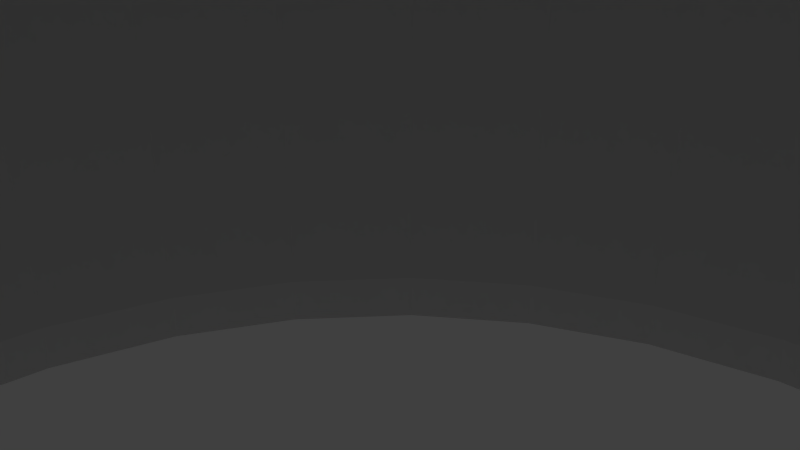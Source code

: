 # Source: blend.blend  (saved by Blender 2.79.0; exported with 4.5.12 LTS)
import bpy
from mathutils import Matrix  # noqa: F401  (used for matrix-valued properties, if any)

bpy.ops.wm.read_factory_settings(use_empty=True)
scene = bpy.context.scene
scene.name = 'Scene'

# ---- collections
col_collection_1 = bpy.data.collections.new('Collection 1'); scene.collection.children.link(col_collection_1)

# ---- world
world_world = bpy.data.worlds.new('World'); scene.world = world_world
world_world.color = (0.05088, 0.05088, 0.05088)
world_world.use_sun_shadow = False
world_world.sun_shadow_jitter_overblur = 0.0
world_world.cycles.sampling_method = 'MANUAL'

# ---- cameras
cam_camera = bpy.data.cameras.new('Camera')
cam_camera.clip_end = 100.0
cam_camera.lens = 35.0
cam_camera.sensor_width = 32.0
cam_camera.sensor_height = 18.0
cam_camera.ortho_scale = 7.314
cam_camera.dof.focus_distance = 0.0
cam_camera.dof.aperture_fstop = 128.0

# ---- lights
light_lamp = bpy.data.lights.new('Lamp', 'POINT')
light_lamp.transmission_factor = 0.0
light_lamp.cutoff_distance = 30.0
light_lamp.energy = 100.0
light_lamp.shadow_buffer_clip_start = 1.001
light_lamp.shadow_soft_size = 0.1
light_lamp.shadow_maximum_resolution = 0.006
light_lamp.use_absolute_resolution = True

# ---- meshes
me_cylinder = bpy.data.meshes.new('Cylinder')
me_cylinder.from_pydata([(0.0, 39.66, -25.0), (0.0, 39.66, 25.0), (7.738, 38.9, -25.0), (7.738, 38.9, 25.0), (15.18, 36.64, -25.0), (15.18, 36.64, 25.0), (22.03, 32.98, -25.0), (22.03, 32.98, 25.0), (28.04, 28.04, -25.0), (28.04, 28.04, 25.0), (32.98, 22.03, -25.0), (32.98, 22.03, 25.0), (36.64, 15.18, -25.0), (36.64, 15.18, 25.0), (38.9, 7.738, -25.0), (38.9, 7.738, 25.0), (39.66, 2.775e-06, -25.0), (39.66, 2.775e-06, 25.0), (38.9, -7.738, -25.0), (38.9, -7.738, 25.0), (36.64, -15.18, -25.0), (36.64, -15.18, 25.0), (32.98, -22.03, -25.0), (32.98, -22.03, 25.0), (28.04, -28.04, -25.0), (28.04, -28.04, 25.0), (22.03, -32.98, -25.0), (22.03, -32.98, 25.0), (15.18, -36.64, -25.0), (15.18, -36.64, 25.0), (7.738, -38.9, -25.0), (7.738, -38.9, 25.0), (-1.197e-05, -39.66, -25.0), (-1.197e-05, -39.66, 25.0), (-7.738, -38.9, -25.0), (-7.738, -38.9, 25.0), (-15.18, -36.64, -25.0), (-15.18, -36.64, 25.0), (-22.03, -32.98, -25.0), (-22.03, -32.98, 25.0), (-28.04, -28.04, -25.0), (-28.04, -28.04, 25.0), (-32.98, -22.03, -25.0), (-32.98, -22.03, 25.0), (-36.64, -15.18, -25.0), (-36.64, -15.18, 25.0), (-38.9, -7.738, -25.0), (-38.9, -7.738, 25.0), (-39.66, 3.549e-05, -25.0), (-39.66, 3.549e-05, 25.0), (-38.9, 7.738, -25.0), (-38.9, 7.738, 25.0), (-36.64, 15.18, -25.0), (-36.64, 15.18, 25.0), (-32.98, 22.03, -25.0), (-32.98, 22.03, 25.0), (-28.04, 28.04, -25.0), (-28.04, 28.04, 25.0), (-22.03, 32.98, -25.0), (-22.03, 32.98, 25.0), (-15.18, 36.64, -25.0), (-15.18, 36.64, 25.0), (-7.738, 38.9, -25.0), (-7.738, 38.9, 25.0), (0.0, 36.75, 25.0), (7.17, 36.04, 25.0), (14.06, 33.95, 25.0), (20.42, 30.56, 25.0), (25.99, 25.99, 25.0), (30.56, 20.42, 25.0), (33.95, 14.06, 25.0), (36.04, 7.17, 25.0), (36.75, 2.775e-06, 25.0), (36.04, -7.17, 25.0), (33.95, -14.06, 25.0), (30.56, -20.42, 25.0), (25.99, -25.99, 25.0), (20.42, -30.56, 25.0), (14.06, -33.95, 25.0), (7.17, -36.04, 25.0), (-1.197e-05, -36.75, 25.0), (-7.17, -36.04, 25.0), (-14.06, -33.95, 25.0), (-20.42, -30.56, 25.0), (-25.99, -25.99, 25.0), (-30.56, -20.42, 25.0), (-33.95, -14.06, 25.0), (-36.04, -7.17, 25.0), (-36.75, 3.549e-05, 25.0), (-36.04, 7.17, 25.0), (-33.95, 14.06, 25.0), (-30.56, 20.42, 25.0), (-25.99, 25.99, 25.0), (-20.42, 30.56, 25.0), (-14.06, 33.95, 25.0), (-7.17, 36.04, 25.0), (7.738, 38.9, 28.0), (-2.2e-12, 39.66, 28.0), (15.18, 36.64, 28.0), (22.03, 32.98, 28.0), (28.04, 28.04, 28.0), (32.98, 22.03, 28.0), (36.64, 15.18, 28.0), (38.9, 7.738, 28.0), (39.66, 2.775e-06, 28.0), (38.9, -7.738, 28.0), (36.64, -15.18, 28.0), (32.98, -22.03, 28.0), (28.04, -28.04, 28.0), (22.03, -32.98, 28.0), (15.18, -36.64, 28.0), (7.738, -38.9, 28.0), (-1.197e-05, -39.66, 28.0), (-7.738, -38.9, 28.0), (-15.18, -36.64, 28.0), (-22.03, -32.98, 28.0), (-28.04, -28.04, 28.0), (-32.98, -22.03, 28.0), (-36.64, -15.18, 28.0), (-38.9, -7.738, 28.0), (-39.66, 3.549e-05, 28.0), (-38.9, 7.738, 28.0), (-36.64, 15.18, 28.0), (-32.98, 22.03, 28.0), (-28.04, 28.04, 28.0), (-22.03, 32.98, 28.0), (-15.18, 36.64, 28.0), (-7.738, 38.9, 28.0), (7.17, 36.04, 28.0), (-2.529e-12, 36.75, 28.0), (14.06, 33.95, 28.0), (20.42, 30.56, 28.0), (25.99, 25.99, 28.0), (30.56, 20.42, 28.0), (33.95, 14.06, 28.0), (36.04, 7.17, 28.0), (36.75, 2.775e-06, 28.0), (36.04, -7.17, 28.0), (33.95, -14.06, 28.0), (30.56, -20.42, 28.0), (25.99, -25.99, 28.0), (20.42, -30.56, 28.0), (14.06, -33.95, 28.0), (7.17, -36.04, 28.0), (-1.197e-05, -36.75, 28.0), (-7.17, -36.04, 28.0), (-14.06, -33.95, 28.0), (-20.42, -30.56, 28.0), (-25.99, -25.99, 28.0), (-30.56, -20.42, 28.0), (-33.95, -14.06, 28.0), (-36.04, -7.17, 28.0), (-36.75, 3.549e-05, 28.0), (-36.04, 7.17, 28.0), (-33.95, 14.06, 28.0), (-30.56, 20.42, 28.0), (-25.99, 25.99, 28.0), (-20.42, 30.56, 28.0), (-14.06, 33.95, 28.0), (-7.17, 36.04, 28.0), (7.738, 38.9, 48.0), (-1.687e-11, 39.66, 48.0), (15.18, 36.64, 48.0), (22.03, 32.98, 48.0), (28.04, 28.04, 48.0), (32.98, 22.03, 48.0), (36.64, 15.18, 48.0), (38.9, 7.738, 48.0), (39.66, 2.775e-06, 48.0), (38.9, -7.738, 48.0), (36.64, -15.18, 48.0), (32.98, -22.03, 48.0), (28.04, -28.04, 48.0), (22.03, -32.98, 48.0), (15.18, -36.64, 48.0), (7.738, -38.9, 48.0), (-1.197e-05, -39.66, 48.0), (-7.738, -38.9, 48.0), (-15.18, -36.64, 48.0), (-22.03, -32.98, 48.0), (-28.04, -28.04, 48.0), (-32.98, -22.03, 48.0), (-36.64, -15.18, 48.0), (-38.9, -7.738, 48.0), (-39.66, 3.549e-05, 48.0), (-38.9, 7.738, 48.0), (-36.64, 15.18, 48.0), (-32.98, 22.03, 48.0), (-28.04, 28.04, 48.0), (-22.03, 32.98, 48.0), (-15.18, 36.64, 48.0), (-7.738, 38.9, 48.0), (7.17, 36.04, 48.0), (-1.905e-11, 36.75, 48.0), (14.06, 33.95, 48.0), (20.42, 30.56, 48.0), (25.99, 25.99, 48.0), (30.56, 20.42, 48.0), (33.95, 14.06, 48.0), (36.04, 7.17, 48.0), (36.75, 2.775e-06, 48.0), (36.04, -7.17, 48.0), (33.95, -14.06, 48.0), (30.56, -20.42, 48.0), (25.99, -25.99, 48.0), (20.42, -30.56, 48.0), (14.06, -33.95, 48.0), (7.17, -36.04, 48.0), (-1.197e-05, -36.75, 48.0), (-7.17, -36.04, 48.0), (-14.06, -33.95, 48.0), (-20.42, -30.56, 48.0), (-25.99, -25.99, 48.0), (-30.56, -20.42, 48.0), (-33.95, -14.06, 48.0), (-36.04, -7.17, 48.0), (-36.75, 3.549e-05, 48.0), (-36.04, 7.17, 48.0), (-33.95, 14.06, 48.0), (-30.56, 20.42, 48.0), (-25.99, 25.99, 48.0), (-20.42, 30.56, 48.0), (-14.06, 33.95, 48.0), (-7.17, 36.04, 48.0), (7.738, 38.9, 50.0), (-1.979e-11, 39.66, 50.0), (15.18, 36.64, 50.0), (22.03, 32.98, 50.0), (28.04, 28.04, 50.0), (32.98, 22.03, 50.0), (36.64, 15.18, 50.0), (38.9, 7.738, 50.0), (39.66, 2.775e-06, 50.0), (38.9, -7.738, 50.0), (36.64, -15.18, 50.0), (32.98, -22.03, 50.0), (28.04, -28.04, 50.0), (22.03, -32.98, 50.0), (15.18, -36.64, 50.0), (7.738, -38.9, 50.0), (-1.197e-05, -39.66, 50.0), (-7.738, -38.9, 50.0), (-15.18, -36.64, 50.0), (-22.03, -32.98, 50.0), (-28.04, -28.04, 50.0), (-32.98, -22.03, 50.0), (-36.64, -15.18, 50.0), (-38.9, -7.738, 50.0), (-39.66, 3.549e-05, 50.0), (-38.9, 7.738, 50.0), (-36.64, 15.18, 50.0), (-32.98, 22.03, 50.0), (-28.04, 28.04, 50.0), (-22.03, 32.98, 50.0), (-15.18, 36.64, 50.0), (-7.738, 38.9, 50.0), (7.17, 36.04, 50.0), (-2.237e-11, 36.75, 50.0), (14.06, 33.95, 50.0), (20.42, 30.56, 50.0), (25.99, 25.99, 50.0), (30.56, 20.42, 50.0), (33.95, 14.06, 50.0), (36.04, 7.17, 50.0), (36.75, 2.775e-06, 50.0), (36.04, -7.17, 50.0), (33.95, -14.06, 50.0), (30.56, -20.42, 50.0), (25.99, -25.99, 50.0), (20.42, -30.56, 50.0), (14.06, -33.95, 50.0), (7.17, -36.04, 50.0), (-1.197e-05, -36.75, 50.0), (-7.17, -36.04, 50.0), (-14.06, -33.95, 50.0), (-20.42, -30.56, 50.0), (-25.99, -25.99, 50.0), (-30.56, -20.42, 50.0), (-33.95, -14.06, 50.0), (-36.04, -7.17, 50.0), (-36.75, 3.549e-05, 50.0), (-36.04, 7.17, 50.0), (-33.95, 14.06, 50.0), (-30.56, 20.42, 50.0), (-25.99, 25.99, 50.0), (-20.42, 30.56, 50.0), (-14.06, 33.95, 50.0), (-7.17, 36.04, 50.0), (5.414, 27.22, 48.0), (-3.646e-06, 27.75, 48.0), (10.62, 25.64, 48.0), (15.42, 23.07, 48.0), (19.62, 19.62, 48.0), (23.07, 15.42, 48.0), (25.64, 10.62, 48.0), (27.22, 5.414, 48.0), (27.75, 3.724e-07, 48.0), (27.22, -5.414, 48.0), (25.64, -10.62, 48.0), (23.07, -15.42, 48.0), (19.62, -19.62, 48.0), (15.42, -23.07, 48.0), (10.62, -25.64, 48.0), (5.414, -27.22, 48.0), (-9.658e-06, -27.75, 48.0), (-5.414, -27.22, 48.0), (-10.62, -25.64, 48.0), (-15.42, -23.07, 48.0), (-19.62, -19.62, 48.0), (-23.07, -15.42, 48.0), (-25.64, -10.62, 48.0), (-27.22, -5.414, 48.0), (-27.75, 2.592e-05, 48.0), (-27.22, 5.414, 48.0), (-25.64, 10.62, 48.0), (-23.07, 15.42, 48.0), (-19.62, 19.62, 48.0), (-15.42, 23.07, 48.0), (-10.62, 25.64, 48.0), (-5.414, 27.22, 48.0), (-25.64, -10.62, 50.0), (-23.07, -15.42, 50.0), (-19.62, -19.62, 50.0), (-15.42, -23.07, 50.0), (-10.62, -25.64, 50.0), (-5.414, -27.22, 50.0), (-9.615e-06, -27.75, 50.0), (5.414, -27.22, 50.0), (10.62, -25.64, 50.0), (15.42, -23.07, 50.0), (19.62, -19.62, 50.0), (23.07, -15.42, 50.0), (25.64, -10.62, 50.0), (27.75, 3.724e-07, 50.0), (27.22, -5.414, 50.0), (5.414, 27.22, 50.0), (-3.689e-06, 27.75, 50.0), (10.62, 25.64, 50.0), (15.42, 23.07, 50.0), (19.62, 19.62, 50.0), (23.07, 15.42, 50.0), (25.64, 10.62, 50.0), (27.22, 5.414, 50.0), (-27.22, -5.414, 50.0), (-27.75, 2.592e-05, 50.0), (-27.22, 5.414, 50.0), (-25.64, 10.62, 50.0), (-23.07, 15.42, 50.0), (-19.62, 19.62, 50.0), (-15.42, 23.07, 50.0), (-10.62, 25.64, 50.0), (-5.414, 27.22, 50.0), (5.414, 27.22, 25.0), (-3.689e-06, 27.75, 25.0), (10.62, 25.64, 25.0), (15.42, 23.07, 25.0), (19.62, 19.62, 25.0), (23.07, 15.42, 25.0), (25.64, 10.62, 25.0), (27.22, 5.414, 25.0), (27.75, 3.295e-07, 25.0), (27.22, -5.414, 25.0), (25.64, -10.62, 25.0), (23.07, -15.42, 25.0), (19.62, -19.62, 25.0), (15.42, -23.07, 25.0), (10.62, -25.64, 25.0), (5.414, -27.22, 25.0), (-9.573e-06, -27.75, 25.0), (-5.414, -27.22, 25.0), (-10.62, -25.64, 25.0), (-15.42, -23.07, 25.0), (-19.62, -19.62, 25.0), (-23.07, -15.42, 25.0), (-25.64, -10.62, 25.0), (-27.22, -5.414, 25.0), (-27.75, 2.601e-05, 25.0), (-27.22, 5.414, 25.0), (-25.64, 10.62, 25.0), (-23.07, 15.42, 25.0), (-19.62, 19.62, 25.0), (-15.42, 23.07, 25.0), (-10.62, 25.64, 25.0), (-5.414, 27.22, 25.0), (-27.22, 5.414, 28.0), (-9.573e-06, -27.75, 28.0), (27.22, 5.414, 28.0), (-27.75, 2.596e-05, 28.0), (5.414, -27.22, 28.0), (25.64, 10.62, 28.0), (-3.689e-06, 27.75, 28.0), (-25.64, -10.62, 28.0), (-27.22, -5.414, 28.0), (15.42, -23.07, 28.0), (10.62, -25.64, 28.0), (19.62, 19.62, 28.0), (23.07, 15.42, 28.0), (-10.62, 25.64, 28.0), (-5.414, 27.22, 28.0), (5.414, 27.22, 28.0), (10.62, 25.64, 28.0), (15.42, 23.07, 28.0), (27.75, 3.724e-07, 28.0), (27.22, -5.414, 28.0), (25.64, -10.62, 28.0), (23.07, -15.42, 28.0), (19.62, -19.62, 28.0), (-5.414, -27.22, 28.0), (-10.62, -25.64, 28.0), (-15.42, -23.07, 28.0), (-19.62, -19.62, 28.0), (-23.07, -15.42, 28.0), (-25.64, 10.62, 28.0), (-23.07, 15.42, 28.0), (-19.62, 19.62, 28.0), (-15.42, 23.07, 28.0), (59.86, 59.86, 48.0), (59.86, -59.86, 48.0), (-59.86, -59.86, 48.0), (-59.86, 59.86, 48.0), (-59.86, -59.86, 50.0), (59.86, 59.86, 50.0), (59.86, -59.86, 50.0), (-59.86, 59.86, 50.0), (16.64, 83.68, 48.0), (16.52, 83.03, 48.65), (1.711e-05, 84.66, 48.65), (1.74e-05, 85.32, 48.0), (32.65, 78.82, 48.0), (32.4, 78.22, 48.65), (47.04, 70.39, 48.65), (47.4, 70.94, 48.0), (47.54, 69.98, 48.0), (46.67, 69.85, 48.0), (70.94, 47.4, 48.0), (70.39, 47.04, 48.65), (69.85, 46.67, 48.0), (69.98, 47.54, 48.0), (78.82, 32.65, 48.0), (78.22, 32.4, 48.65), (83.68, 16.64, 48.0), (83.03, 16.52, 48.65), (85.32, 1.412e-05, 48.0), (84.66, 1.393e-05, 48.65), (83.68, -16.64, 48.0), (83.03, -16.52, 48.65), (78.82, -32.65, 48.0), (78.22, -32.4, 48.65), (70.39, -47.04, 48.65), (70.94, -47.4, 48.0), (69.98, -47.54, 48.0), (69.85, -46.67, 48.0), (47.4, -70.94, 48.0), (47.04, -70.39, 48.65), (46.67, -69.85, 48.0), (47.54, -69.98, 48.0), (32.65, -78.82, 48.0), (32.4, -78.22, 48.65), (16.64, -83.68, 48.0), (16.52, -83.03, 48.65), (-2.307e-05, -85.32, 48.0), (-2.291e-05, -84.66, 48.65), (-16.64, -83.68, 48.0), (-16.52, -83.03, 48.65), (-32.65, -78.82, 48.0), (-32.4, -78.22, 48.65), (-47.04, -70.39, 48.65), (-47.4, -70.94, 48.0), (-47.54, -69.98, 48.0), (-46.67, -69.85, 48.0), (-70.94, -47.4, 48.0), (-70.39, -47.04, 48.65), (-69.85, -46.67, 48.0), (-69.98, -47.54, 48.0), (-78.82, -32.65, 48.0), (-78.22, -32.4, 48.65), (-83.68, -16.64, 48.0), (-83.03, -16.52, 48.65), (-85.32, 8.06e-05, 48.0), (-84.66, 7.988e-05, 48.65), (-83.68, 16.64, 48.0), (-83.03, 16.52, 48.65), (-78.82, 32.65, 48.0), (-78.22, 32.4, 48.65), (-70.39, 47.04, 48.65), (-70.94, 47.4, 48.0), (-69.98, 47.54, 48.0), (-69.85, 46.67, 48.0), (-47.4, 70.94, 48.0), (-47.04, 70.39, 48.65), (-46.67, 69.85, 48.0), (-47.54, 69.98, 48.0), (-32.65, 78.82, 48.0), (-32.4, 78.22, 48.65), (-16.64, 83.68, 48.0), (-16.52, 83.03, 48.65), (16.52, 83.03, 49.35), (16.64, 83.68, 50.0), (1.716e-05, 85.32, 50.0), (1.699e-05, 84.66, 49.35), (-70.94, 47.4, 50.0), (-70.39, 47.04, 49.35), (-69.85, 46.67, 50.0), (-69.98, 47.54, 50.06), (-78.22, 32.4, 49.35), (-78.82, 32.65, 50.0), (-83.03, 16.52, 49.35), (-83.68, 16.64, 50.0), (-84.66, 7.988e-05, 49.35), (-85.32, 8.065e-05, 50.0), (-83.03, -16.52, 49.35), (-83.68, -16.64, 50.0), (-78.22, -32.4, 49.35), (-78.82, -32.65, 50.0), (-70.39, -47.04, 49.35), (-70.94, -47.4, 50.0), (-69.98, -47.54, 50.06), (-69.85, -46.67, 50.0), (-47.4, -70.94, 50.0), (-47.04, -70.39, 49.35), (-46.67, -69.85, 50.0), (-47.54, -69.98, 50.06), (-32.4, -78.22, 49.35), (-32.65, -78.82, 50.0), (-16.52, -83.03, 49.35), (-16.64, -83.68, 50.0), (-2.291e-05, -84.66, 49.35), (-2.311e-05, -85.32, 50.0), (16.52, -83.03, 49.35), (16.64, -83.68, 50.0), (32.4, -78.22, 49.35), (32.65, -78.82, 50.0), (47.04, -70.39, 49.35), (47.4, -70.94, 50.0), (47.54, -69.98, 50.06), (46.67, -69.85, 50.0), (32.4, 78.22, 49.35), (32.65, 78.82, 50.0), (47.4, 70.94, 50.0), (47.04, 70.39, 49.35), (46.67, 69.85, 50.0), (47.54, 69.98, 50.06), (70.39, 47.04, 49.35), (70.94, 47.4, 50.0), (69.98, 47.54, 50.06), (69.85, 46.67, 50.0), (78.22, 32.4, 49.35), (78.82, 32.65, 50.0), (83.03, 16.52, 49.35), (83.68, 16.64, 50.0), (84.66, 1.393e-05, 49.35), (85.32, 1.416e-05, 50.0), (83.03, -16.52, 49.35), (83.68, -16.64, 50.0), (78.22, -32.4, 49.35), (78.82, -32.65, 50.0), (70.94, -47.4, 50.0), (70.39, -47.04, 49.35), (69.85, -46.67, 50.0), (69.98, -47.54, 50.06), (-47.04, 70.39, 49.35), (-47.4, 70.94, 50.0), (-47.54, 69.98, 50.06), (-46.67, 69.85, 50.0), (-32.4, 78.22, 49.35), (-32.65, 78.82, 50.0), (-16.52, 83.03, 49.35), (-16.64, 83.68, 50.0), (18.47, 92.84, 48.65), (18.34, 92.2, 48.0), (2.054e-05, 94.01, 48.0), (2.067e-05, 94.66, 48.65), (36.23, 87.46, 48.65), (35.97, 86.85, 48.0), (52.59, 78.71, 48.65), (52.23, 78.16, 48.0), (66.94, 66.94, 48.65), (66.47, 66.47, 48.0), (78.71, 52.59, 48.65), (78.16, 52.23, 48.0), (87.46, 36.23, 48.65), (86.85, 35.97, 48.0), (92.84, 18.47, 48.65), (92.2, 18.34, 48.0), (94.66, 1.699e-05, 48.65), (94.01, 1.664e-05, 48.0), (92.84, -18.47, 48.65), (92.2, -18.34, 48.0), (87.46, -36.23, 48.65), (86.85, -35.97, 48.0), (78.71, -52.59, 48.65), (78.16, -52.23, 48.0), (66.94, -66.94, 48.65), (66.47, -66.47, 48.0), (52.59, -78.71, 48.65), (52.23, -78.16, 48.0), (36.23, -87.46, 48.65), (35.97, -86.85, 48.0), (18.47, -92.84, 48.65), (18.34, -92.2, 48.0), (-2.547e-05, -94.66, 48.65), (-2.518e-05, -94.01, 48.0), (-18.47, -92.84, 48.65), (-18.34, -92.2, 48.0), (-36.23, -87.46, 48.65), (-35.97, -86.85, 48.0), (-52.59, -78.71, 48.65), (-52.23, -78.16, 48.0), (-66.94, -66.94, 48.65), (-66.47, -66.47, 48.0), (-78.71, -52.59, 48.65), (-78.16, -52.23, 48.0), (-87.46, -36.23, 48.65), (-86.85, -35.97, 48.0), (-92.84, -18.47, 48.65), (-92.2, -18.34, 48.0), (-94.66, 9.105e-05, 48.65), (-94.01, 9.017e-05, 48.0), (-92.84, 18.47, 48.65), (-92.2, 18.34, 48.0), (-87.46, 36.23, 48.65), (-86.85, 35.97, 48.0), (-78.71, 52.59, 48.65), (-78.16, 52.23, 48.0), (-66.94, 66.94, 48.65), (-66.47, 66.47, 48.0), (-52.59, 78.71, 48.65), (-52.23, 78.16, 48.0), (-36.23, 87.46, 48.65), (-35.97, 86.85, 48.0), (-18.47, 92.84, 48.65), (-18.34, 92.2, 48.0), (18.34, 92.2, 50.0), (18.47, 92.84, 49.35), (2.039e-05, 94.66, 49.35), (2.006e-05, 94.01, 50.0), (-78.16, 52.23, 50.0), (-78.71, 52.59, 49.35), (-86.85, 35.97, 50.0), (-87.46, 36.23, 49.35), (-92.2, 18.34, 50.0), (-92.84, 18.47, 49.35), (-94.01, 9.084e-05, 50.0), (-94.66, 9.145e-05, 49.35), (-92.2, -18.34, 50.0), (-92.84, -18.47, 49.35), (-86.85, -35.97, 50.0), (-87.46, -36.23, 49.35), (-78.16, -52.23, 50.0), (-78.71, -52.59, 49.35), (-66.48, -66.48, 50.1), (-66.94, -66.94, 49.35), (-52.23, -78.16, 50.0), (-52.59, -78.71, 49.35), (-35.97, -86.85, 50.0), (-36.23, -87.46, 49.35), (-18.34, -92.2, 50.0), (-18.47, -92.84, 49.35), (-2.572e-05, -94.01, 50.0), (-2.579e-05, -94.66, 49.35), (18.34, -92.2, 50.0), (18.47, -92.84, 49.35), (35.97, -86.85, 50.0), (36.23, -87.46, 49.35), (52.23, -78.16, 50.0), (52.59, -78.71, 49.35), (35.97, 86.85, 50.0), (36.23, 87.46, 49.35), (52.23, 78.16, 50.0), (52.59, 78.71, 49.35), (66.48, 66.48, 50.1), (66.94, 66.94, 49.35), (78.16, 52.23, 50.0), (78.71, 52.59, 49.35), (86.85, 35.97, 50.0), (87.46, 36.23, 49.35), (92.2, 18.34, 50.0), (92.84, 18.47, 49.35), (94.01, 1.731e-05, 50.0), (94.66, 1.739e-05, 49.35), (92.2, -18.34, 50.0), (92.84, -18.47, 49.35), (86.85, -35.97, 50.0), (87.46, -36.23, 49.35), (78.16, -52.23, 50.0), (78.71, -52.59, 49.35), (66.48, -66.48, 50.1), (66.94, -66.94, 49.35), (-66.48, 66.48, 50.1), (-66.94, 66.94, 49.35), (-52.23, 78.16, 50.0), (-52.59, 78.71, 49.35), (-35.97, 86.85, 50.0), (-36.23, 87.46, 49.35), (-18.34, 92.2, 50.0), (-18.47, 92.84, 49.35), (0.0, 36.75, -21.5), (0.0, 38.04, -25.0), (7.422, 37.31, -25.0), (7.17, 36.04, -21.5), (14.56, 35.15, -25.0), (14.06, 33.95, -21.5), (21.14, 31.63, -25.0), (20.42, 30.56, -21.5), (26.9, 26.9, -25.0), (25.99, 25.99, -21.5), (31.63, 21.14, -25.0), (30.56, 20.42, -21.5), (35.15, 14.56, -25.0), (33.95, 14.06, -21.5), (37.31, 7.422, -25.0), (36.04, 7.17, -21.5), (38.04, 2.775e-06, -25.0), (36.75, 2.775e-06, -21.5), (37.31, -7.422, -25.0), (36.04, -7.17, -21.5), (35.15, -14.56, -25.0), (33.95, -14.06, -21.5), (31.63, -21.14, -25.0), (30.56, -20.42, -21.5), (26.9, -26.9, -25.0), (25.99, -25.99, -21.5), (21.14, -31.63, -25.0), (20.42, -30.56, -21.5), (14.56, -35.15, -25.0), (14.06, -33.95, -21.5), (7.422, -37.31, -25.0), (7.17, -36.04, -21.5), (-1.197e-05, -38.04, -25.0), (-1.197e-05, -36.75, -21.5), (-7.422, -37.31, -25.0), (-7.17, -36.04, -21.5), (-14.56, -35.15, -25.0), (-14.06, -33.95, -21.5), (-21.14, -31.63, -25.0), (-20.42, -30.56, -21.5), (-26.9, -26.9, -25.0), (-25.99, -25.99, -21.5), (-31.63, -21.13, -25.0), (-30.56, -20.42, -21.5), (-35.15, -14.56, -25.0), (-33.95, -14.06, -21.5), (-37.31, -7.422, -25.0), (-36.04, -7.17, -21.5), (-38.04, 3.549e-05, -25.0), (-36.75, 3.549e-05, -21.5), (-37.31, 7.422, -25.0), (-36.04, 7.17, -21.5), (-35.15, 14.56, -25.0), (-33.95, 14.06, -21.5), (-31.63, 21.14, -25.0), (-30.56, 20.42, -21.5), (-26.9, 26.9, -25.0), (-25.99, 25.99, -21.5), (-21.13, 31.63, -25.0), (-20.42, 30.56, -21.5), (-14.56, 35.15, -25.0), (-14.06, 33.95, -21.5), (-7.422, 37.31, -25.0), (-7.17, 36.04, -21.5)], [], [(0, 1, 3, 2), (2, 3, 5, 4), (4, 5, 7, 6), (6, 7, 9, 8), (8, 9, 11, 10), (10, 11, 13, 12), (12, 13, 15, 14), (14, 15, 17, 16), (16, 17, 19, 18), (18, 19, 21, 20), (20, 21, 23, 22), (22, 23, 25, 24), (24, 25, 27, 26), (26, 27, 29, 28), (28, 29, 31, 30), (30, 31, 33, 32), (32, 33, 35, 34), (34, 35, 37, 36), (36, 37, 39, 38), (38, 39, 41, 40), (40, 41, 43, 42), (42, 43, 45, 44), (44, 45, 47, 46), (46, 47, 49, 48), (48, 49, 51, 50), (50, 51, 53, 52), (52, 53, 55, 54), (54, 55, 57, 56), (56, 57, 59, 58), (58, 59, 61, 60), (13, 11, 101, 102), (60, 61, 63, 62), (62, 63, 1, 0), (1, 63, 127, 97), (759, 696, 64, 95), (4, 700, 698, 2), (6, 702, 700, 4), (8, 704, 702, 6), (10, 706, 704, 8), (12, 708, 706, 10), (14, 710, 708, 12), (16, 712, 710, 14), (18, 714, 712, 16), (20, 716, 714, 18), (22, 718, 716, 20), (24, 720, 718, 22), (26, 722, 720, 24), (28, 724, 722, 26), (30, 726, 724, 28), (32, 728, 726, 30), (34, 730, 728, 32), (36, 732, 730, 34), (38, 734, 732, 36), (40, 736, 734, 38), (42, 738, 736, 40), (44, 740, 738, 42), (46, 742, 740, 44), (48, 744, 742, 46), (50, 746, 744, 48), (52, 748, 746, 50), (54, 750, 748, 52), (56, 752, 750, 54), (58, 754, 752, 56), (60, 756, 754, 58), (64, 65, 352, 353), (62, 758, 756, 60), (0, 697, 758, 62), (47, 45, 118, 119), (81, 82, 370, 369), (29, 27, 109, 110), (147, 146, 408, 409), (11, 9, 100, 101), (63, 61, 126, 127), (72, 73, 361, 360), (45, 43, 117, 118), (146, 145, 407, 408), (27, 25, 108, 109), (89, 90, 378, 377), (9, 7, 99, 100), (61, 59, 125, 126), (145, 144, 385, 407), (43, 41, 116, 117), (80, 81, 369, 368), (25, 23, 107, 108), (144, 143, 388, 385), (7, 5, 98, 99), (71, 72, 360, 359), (59, 57, 124, 125), (143, 142, 394, 388), (41, 39, 115, 116), (142, 141, 393, 394), (23, 21, 106, 107), (88, 89, 377, 376), (5, 3, 96, 98), (79, 80, 368, 367), (57, 55, 123, 124), (757, 759, 95, 94), (755, 757, 94, 93), (753, 755, 93, 92), (751, 753, 92, 91), (749, 751, 91, 90), (747, 749, 90, 89), (745, 747, 89, 88), (743, 745, 88, 87), (741, 743, 87, 86), (739, 741, 86, 85), (737, 739, 85, 84), (735, 737, 84, 83), (733, 735, 83, 82), (731, 733, 82, 81), (729, 731, 81, 80), (727, 729, 80, 79), (725, 727, 79, 78), (723, 725, 78, 77), (721, 723, 77, 76), (719, 721, 76, 75), (717, 719, 75, 74), (715, 717, 74, 73), (713, 715, 73, 72), (711, 713, 72, 71), (709, 711, 71, 70), (707, 709, 70, 69), (705, 707, 69, 68), (703, 705, 68, 67), (701, 703, 67, 66), (696, 699, 65, 64), (699, 701, 66, 65), (122, 121, 185, 186), (147, 148, 212, 211), (121, 120, 184, 185), (146, 147, 211, 210), (120, 119, 183, 184), (145, 146, 210, 209), (119, 118, 182, 183), (144, 145, 209, 208), (118, 117, 181, 182), (143, 144, 208, 207), (117, 116, 180, 181), (142, 143, 207, 206), (116, 115, 179, 180), (141, 142, 206, 205), (115, 114, 178, 179), (140, 141, 205, 204), (114, 113, 177, 178), (139, 140, 204, 203), (113, 112, 176, 177), (138, 139, 203, 202), (112, 111, 175, 176), (137, 138, 202, 201), (111, 110, 174, 175), (136, 137, 201, 200), (110, 109, 173, 174), (135, 136, 200, 199), (109, 108, 172, 173), (134, 135, 199, 198), (108, 107, 171, 172), (133, 134, 198, 197), (159, 129, 193, 223), (107, 106, 170, 171), (141, 140, 406, 393), (31, 29, 110, 111), (70, 71, 359, 358), (140, 139, 405, 406), (49, 47, 119, 120), (139, 138, 404, 405), (15, 13, 102, 103), (87, 88, 376, 375), (33, 31, 111, 112), (78, 79, 367, 366), (51, 49, 120, 121), (138, 137, 403, 404), (69, 70, 358, 357), (17, 15, 103, 104), (137, 136, 402, 403), (35, 33, 112, 113), (95, 64, 353, 383), (53, 51, 121, 122), (136, 135, 386, 402), (86, 87, 375, 374), (19, 17, 104, 105), (77, 78, 366, 365), (37, 35, 113, 114), (135, 134, 389, 386), (3, 1, 97, 96), (55, 53, 122, 123), (68, 69, 357, 356), (134, 133, 396, 389), (21, 19, 105, 106), (94, 95, 383, 382), (39, 37, 114, 115), (129, 159, 398, 390), (215, 216, 312, 311), (233, 169, 168, 232), (234, 170, 169, 233), (283, 282, 346, 347), (485, 482, 621, 623), (188, 187, 487, 486, 419), (214, 215, 311, 310), (235, 171, 170, 234), (282, 281, 345, 346), (561, 565, 692, 690), (213, 214, 310, 309), (189, 188, 419, 491, 490), (281, 280, 344, 345), (173, 172, 417, 455, 454), (212, 213, 309, 308), (500, 503, 423, 688, 636), (280, 279, 343, 344), (186, 250, 251, 187), (211, 212, 308, 307), (449, 446, 589, 591), (279, 278, 320, 343), (185, 249, 250, 186), (210, 211, 307, 306), (446, 444, 587, 589), (278, 277, 321, 320), (184, 248, 249, 185), (209, 210, 306, 305), (444, 442, 585, 587), (277, 276, 322, 321), (456, 452, 595, 597), (208, 209, 305, 304), (470, 473, 418, 609, 611), (148, 149, 213, 212), (123, 122, 186, 187), (96, 97, 161, 160), (149, 150, 214, 213), (124, 123, 187, 188), (98, 96, 160, 162), (150, 151, 215, 214), (125, 124, 188, 189), (99, 98, 162, 163), (151, 152, 216, 215), (126, 125, 189, 190), (100, 99, 163, 164), (152, 153, 217, 216), (127, 126, 190, 191), (101, 100, 164, 165), (153, 154, 218, 217), (97, 127, 191, 161), (102, 101, 165, 166), (154, 155, 219, 218), (129, 128, 192, 193), (103, 102, 166, 167), (155, 156, 220, 219), (128, 130, 194, 192), (104, 103, 167, 168), (156, 157, 221, 220), (130, 131, 195, 194), (105, 104, 168, 169), (157, 158, 222, 221), (131, 132, 196, 195), (106, 105, 169, 170), (158, 159, 223, 222), (132, 133, 197, 196), (252, 251, 283, 284), (254, 253, 285, 286), (253, 252, 284, 285), (255, 254, 286, 287), (251, 250, 282, 283), (250, 249, 281, 282), (249, 248, 280, 281), (248, 247, 279, 280), (247, 246, 278, 279), (246, 245, 277, 278), (245, 244, 276, 277), (244, 243, 275, 276), (243, 242, 274, 275), (242, 241, 273, 274), (241, 240, 272, 273), (240, 239, 271, 272), (239, 238, 270, 271), (238, 237, 269, 270), (237, 236, 268, 269), (236, 235, 267, 268), (235, 234, 266, 267), (234, 233, 265, 266), (233, 232, 264, 265), (232, 231, 263, 264), (231, 230, 262, 263), (230, 229, 261, 262), (229, 228, 260, 261), (228, 227, 259, 260), (227, 226, 258, 259), (226, 224, 256, 258), (224, 225, 257, 256), (225, 255, 287, 257), (174, 173, 237, 238), (418, 468, 467, 607, 609), (276, 275, 323, 322), (175, 174, 238, 239), (442, 440, 583, 585), (275, 274, 324, 323), (176, 175, 239, 240), (440, 438, 581, 583), (207, 208, 304, 303), (420, 516, 515, 648, 650), (438, 434, 579, 581), (206, 207, 303, 302), (274, 273, 325, 324), (518, 521, 420, 650, 652), (205, 206, 302, 301), (273, 272, 326, 325), (177, 176, 240, 241), (204, 205, 301, 300), (272, 271, 327, 326), (161, 191, 255, 225), (271, 270, 328, 327), (203, 204, 300, 299), (178, 177, 241, 242), (270, 269, 329, 328), (202, 203, 299, 298), (160, 161, 225, 224), (269, 268, 330, 329), (201, 202, 298, 297), (179, 178, 242, 243), (268, 267, 331, 330), (162, 160, 224, 226), (200, 201, 297, 296), (310, 311, 343, 320), (309, 310, 320, 321), (308, 309, 321, 322), (307, 308, 322, 323), (306, 307, 323, 324), (305, 306, 324, 325), (304, 305, 325, 326), (303, 304, 326, 327), (302, 303, 327, 328), (301, 302, 328, 329), (300, 301, 329, 330), (299, 300, 330, 331), (298, 299, 331, 332), (297, 298, 332, 334), (296, 297, 334, 333), (311, 312, 344, 343), (312, 313, 345, 344), (313, 314, 346, 345), (314, 315, 347, 346), (289, 288, 335, 336), (315, 316, 348, 347), (288, 290, 337, 335), (316, 317, 349, 348), (290, 291, 338, 337), (317, 318, 350, 349), (291, 292, 339, 338), (318, 319, 351, 350), (292, 293, 340, 339), (319, 289, 336, 351), (293, 294, 341, 340), (294, 295, 342, 341), (295, 296, 333, 342), (256, 257, 336, 335), (284, 283, 347, 348), (216, 217, 313, 312), (258, 256, 335, 337), (285, 284, 348, 349), (217, 218, 314, 313), (259, 258, 337, 338), (286, 285, 349, 350), (218, 219, 315, 314), (260, 259, 338, 339), (193, 192, 288, 289), (287, 286, 350, 351), (219, 220, 316, 315), (192, 194, 290, 288), (261, 260, 339, 340), (257, 287, 351, 336), (220, 221, 317, 316), (194, 195, 291, 290), (262, 261, 340, 341), (221, 222, 318, 317), (195, 196, 292, 291), (263, 262, 341, 342), (222, 223, 319, 318), (196, 197, 293, 292), (264, 263, 342, 333), (223, 193, 289, 319), (197, 198, 294, 293), (265, 264, 333, 334), (198, 199, 295, 294), (266, 265, 334, 332), (199, 200, 296, 295), (267, 266, 332, 331), (377, 378, 412, 384), (368, 369, 407, 385), (359, 360, 402, 386), (376, 377, 384, 387), (367, 368, 385, 388), (358, 359, 386, 389), (375, 376, 387, 392), (366, 367, 388, 394), (357, 358, 389, 396), (383, 353, 390, 398), (374, 375, 392, 391), (365, 366, 394, 393), (356, 357, 396, 395), (382, 383, 398, 397), (360, 361, 403, 402), (369, 370, 408, 407), (353, 352, 399, 390), (378, 379, 413, 412), (361, 362, 404, 403), (370, 371, 409, 408), (379, 380, 414, 413), (352, 354, 400, 399), (362, 363, 405, 404), (371, 372, 410, 409), (380, 381, 415, 414), (354, 355, 401, 400), (363, 364, 406, 405), (372, 373, 411, 410), (381, 382, 397, 415), (355, 356, 395, 401), (364, 365, 393, 406), (373, 374, 391, 411), (148, 147, 409, 410), (90, 91, 379, 378), (149, 148, 410, 411), (73, 74, 362, 361), (150, 149, 411, 391), (82, 83, 371, 370), (151, 150, 391, 392), (91, 92, 380, 379), (65, 66, 354, 352), (152, 151, 392, 387), (74, 75, 363, 362), (153, 152, 387, 384), (83, 84, 372, 371), (154, 153, 384, 412), (92, 93, 381, 380), (66, 67, 355, 354), (155, 154, 412, 413), (128, 129, 390, 399), (75, 76, 364, 363), (156, 155, 413, 414), (84, 85, 373, 372), (130, 128, 399, 400), (157, 156, 414, 415), (93, 94, 382, 381), (131, 130, 400, 401), (67, 68, 356, 355), (158, 157, 415, 397), (132, 131, 401, 395), (76, 77, 365, 364), (159, 158, 397, 398), (133, 132, 395, 396), (85, 86, 374, 373), (417, 450, 449, 591, 593), (422, 534, 533, 664, 686), (554, 447, 448, 557), (236, 237, 535, 534, 422), (552, 445, 447, 554), (235, 236, 422, 559, 558), (550, 443, 445, 552), (556, 559, 422, 686, 684), (548, 441, 443, 550), (555, 556, 684, 682), (165, 164, 416, 437, 436), (429, 430, 539, 536), (553, 555, 682, 680), (542, 435, 439, 546), (498, 497, 632, 635), (551, 553, 680, 678), (430, 433, 163, 227, 540, 539), (493, 495, 566, 564), (549, 551, 678, 676), (164, 163, 433, 432, 416), (489, 493, 564, 560), (421, 544, 543, 672, 670), (251, 252, 423, 503, 502), (495, 426, 499, 566), (187, 251, 502, 501, 484, 487), (547, 549, 676, 674), (568, 571, 634, 633), (425, 429, 536, 496), (484, 501, 504, 483), (228, 229, 545, 544, 421), (423, 562, 561, 690, 688), (483, 504, 506, 481), (538, 541, 421, 670, 668), (180, 179, 469, 468, 418), (419, 486, 485, 623, 625), (163, 162, 226, 227), (543, 547, 674, 672), (467, 464, 605, 607), (189, 490, 489, 560, 563, 253), (229, 165, 436, 435, 542, 545), (464, 462, 603, 605), (431, 428, 573, 575), (462, 460, 601, 603), (416, 432, 431, 575, 577), (428, 424, 569, 573), (460, 458, 599, 601), (546, 439, 441, 548), (424, 427, 570, 569), (458, 456, 597, 599), (427, 494, 631, 570), (494, 492, 629, 631), (173, 454, 453, 532, 535, 237), (492, 488, 627, 629), (434, 437, 416, 577, 579), (488, 491, 419, 625, 627), (252, 253, 563, 562, 423), (190, 189, 253, 254), (537, 538, 668, 666), (191, 190, 254, 255), (230, 166, 165, 229), (558, 557, 448, 451, 171, 235), (231, 167, 166, 230), (452, 455, 417, 593, 595), (232, 168, 167, 231), (571, 630, 695, 634), (626, 624, 689, 691), (572, 568, 633, 667), (624, 622, 637, 689), (622, 620, 639, 637), (620, 618, 641, 639), (618, 616, 643, 641), (616, 614, 645, 643), (614, 612, 647, 645), (612, 610, 649, 647), (610, 608, 651, 649), (608, 606, 653, 651), (606, 604, 655, 653), (604, 602, 657, 655), (602, 600, 659, 657), (600, 598, 661, 659), (598, 596, 663, 661), (628, 626, 691, 693), (576, 574, 669, 671), (630, 628, 693, 695), (578, 576, 671, 673), (580, 578, 673, 675), (574, 572, 667, 669), (582, 580, 675, 677), (584, 582, 677, 679), (586, 584, 679, 681), (588, 586, 681, 683), (590, 588, 683, 685), (592, 590, 685, 687), (594, 592, 687, 665), (596, 594, 665, 663), (533, 531, 662, 664), (172, 171, 451, 450, 417), (531, 529, 660, 662), (453, 457, 530, 532), (529, 527, 658, 660), (457, 459, 528, 530), (527, 525, 656, 658), (459, 461, 526, 528), (525, 523, 654, 656), (461, 463, 524, 526), (523, 518, 652, 654), (463, 465, 522, 524), (243, 244, 420, 521, 520), (465, 466, 519, 522), (244, 245, 517, 516, 420), (466, 469, 179, 243, 520, 519), (515, 513, 646, 648), (472, 471, 514, 517, 245, 181), (513, 511, 644, 646), (475, 512, 514, 471), (511, 509, 642, 644), (477, 510, 512, 475), (509, 507, 640, 642), (479, 508, 510, 477), (507, 505, 638, 640), (497, 537, 666, 632), (481, 506, 508, 479), (505, 500, 636, 638), (567, 498, 635, 694), (482, 480, 619, 621), (565, 567, 694, 692), (227, 228, 421, 541, 540), (480, 478, 617, 619), (478, 476, 615, 617), (476, 474, 613, 615), (474, 470, 611, 613), (181, 180, 418, 473, 472), (181, 245, 246, 182), (182, 246, 247, 183), (183, 247, 248, 184), (430, 431, 432, 433), (434, 435, 436, 437), (448, 449, 450, 451), (452, 453, 454, 455), (466, 467, 468, 469), (470, 471, 472, 473), (484, 485, 486, 487), (488, 489, 490, 491), (500, 501, 502, 503), (514, 515, 516, 517), (518, 519, 520, 521), (532, 533, 534, 535), (538, 539, 540, 541), (542, 543, 544, 545), (556, 557, 558, 559), (560, 561, 562, 563), (425, 426, 427, 424), (429, 425, 424, 428), (430, 429, 428, 431), (439, 435, 434, 438), (441, 439, 438, 440), (443, 441, 440, 442), (445, 443, 442, 444), (447, 445, 444, 446), (448, 447, 446, 449), (457, 453, 452, 456), (459, 457, 456, 458), (461, 459, 458, 460), (463, 461, 460, 462), (465, 463, 462, 464), (466, 465, 464, 467), (475, 471, 470, 474), (477, 475, 474, 476), (479, 477, 476, 478), (481, 479, 478, 480), (483, 481, 480, 482), (484, 483, 482, 485), (493, 489, 488, 492), (495, 493, 492, 494), (426, 495, 494, 427), (497, 498, 499, 496), (537, 497, 496, 536), (538, 537, 536, 539), (547, 543, 542, 546), (549, 547, 546, 548), (551, 549, 548, 550), (553, 551, 550, 552), (555, 553, 552, 554), (556, 555, 554, 557), (531, 533, 532, 530), (529, 531, 530, 528), (527, 529, 528, 526), (525, 527, 526, 524), (523, 525, 524, 522), (518, 523, 522, 519), (513, 515, 514, 512), (511, 513, 512, 510), (509, 511, 510, 508), (507, 509, 508, 506), (505, 507, 506, 504), (500, 505, 504, 501), (565, 561, 560, 564), (567, 565, 564, 566), (498, 567, 566, 499), (569, 570, 571, 568), (573, 569, 568, 572), (575, 573, 572, 574), (577, 575, 574, 576), (579, 577, 576, 578), (581, 579, 578, 580), (583, 581, 580, 582), (585, 583, 582, 584), (587, 585, 584, 586), (589, 587, 586, 588), (591, 589, 588, 590), (593, 591, 590, 592), (595, 593, 592, 594), (597, 595, 594, 596), (599, 597, 596, 598), (601, 599, 598, 600), (603, 601, 600, 602), (605, 603, 602, 604), (607, 605, 604, 606), (609, 607, 606, 608), (611, 609, 608, 610), (613, 611, 610, 612), (615, 613, 612, 614), (617, 615, 614, 616), (619, 617, 616, 618), (621, 619, 618, 620), (623, 621, 620, 622), (625, 623, 622, 624), (627, 625, 624, 626), (629, 627, 626, 628), (631, 629, 628, 630), (570, 631, 630, 571), (633, 634, 635, 632), (667, 633, 632, 666), (669, 667, 666, 668), (671, 669, 668, 670), (673, 671, 670, 672), (675, 673, 672, 674), (677, 675, 674, 676), (679, 677, 676, 678), (681, 679, 678, 680), (683, 681, 680, 682), (685, 683, 682, 684), (687, 685, 684, 686), (665, 687, 686, 664), (663, 665, 664, 662), (661, 663, 662, 660), (659, 661, 660, 658), (657, 659, 658, 656), (655, 657, 656, 654), (653, 655, 654, 652), (651, 653, 652, 650), (649, 651, 650, 648), (647, 649, 648, 646), (645, 647, 646, 644), (643, 645, 644, 642), (641, 643, 642, 640), (639, 641, 640, 638), (637, 639, 638, 636), (689, 637, 636, 688), (691, 689, 688, 690), (693, 691, 690, 692), (695, 693, 692, 694), (634, 695, 694, 635), (426, 425, 496, 499), (697, 698, 699, 696), (698, 700, 701, 699), (700, 702, 703, 701), (702, 704, 705, 703), (704, 706, 707, 705), (706, 708, 709, 707), (708, 710, 711, 709), (710, 712, 713, 711), (712, 714, 715, 713), (714, 716, 717, 715), (716, 718, 719, 717), (718, 720, 721, 719), (720, 722, 723, 721), (722, 724, 725, 723), (724, 726, 727, 725), (726, 728, 729, 727), (728, 730, 731, 729), (730, 732, 733, 731), (732, 734, 735, 733), (734, 736, 737, 735), (736, 738, 739, 737), (738, 740, 741, 739), (740, 742, 743, 741), (742, 744, 745, 743), (744, 746, 747, 745), (746, 748, 749, 747), (748, 750, 751, 749), (750, 752, 753, 751), (752, 754, 755, 753), (754, 756, 757, 755), (756, 758, 759, 757), (758, 697, 696, 759), (2, 698, 697, 0)])
me_cylinder.use_remesh_preserve_volume = False
me_cylinder.use_remesh_preserve_attributes = False
me_cylinder.use_mirror_vertex_groups = False
me_cylinder.update()

# ---- objects
ob_cylinder = bpy.data.objects.new('Cylinder', me_cylinder)
ob_lamp = bpy.data.objects.new('Lamp', light_lamp)
ob_camera = bpy.data.objects.new('Camera', cam_camera)

# ---- transforms, parenting, visibility, modifiers, constraints
ob_cylinder.location = (0.0, 0.0, 0.0)
ob_cylinder.lineart.crease_threshold = 0.0
ob_lamp.location = (4.076, 1.005, 5.904)
ob_lamp.rotation_euler = (0.6503, 0.05522, 1.866)
ob_lamp.lock_rotations_4d = False
ob_lamp.empty_display_type = 'ARROWS'
ob_lamp.color = (0.0, 0.0, 0.0, 0.0)
ob_lamp.lineart.crease_threshold = 0.0
ob_camera.location = (7.481, -6.508, 5.344)
ob_camera.rotation_euler = (1.109, 0.0, 0.8149)
ob_camera.lock_rotations_4d = False
ob_camera.empty_display_type = 'ARROWS'
ob_camera.color = (0.0, 0.0, 0.0, 0.0)
ob_camera.display_type = 'WIRE'
ob_camera.lineart.crease_threshold = 0.0

# ---- collection membership
col_collection_1.objects.link(ob_cylinder)
col_collection_1.objects.link(ob_lamp)
col_collection_1.objects.link(ob_camera)

# ---- scene / render settings (as saved in the file)
scene.camera = ob_camera
scene.frame_start = 1; scene.frame_end = 250; scene.frame_set(1)
scene.render.engine = 'BLENDER_EEVEE_NEXT'
scene.render.resolution_percentage = 50
scene.render.dither_intensity = 0.0
scene.cycles.use_denoising = False
scene.cycles.samples = 128
scene.cycles.sampling_pattern = 'TABULATED_SOBOL'
scene.cycles.use_adaptive_sampling = False
scene.cycles.use_light_tree = False
scene.cycles.blur_glossy = 0.0
scene.cycles.sample_clamp_indirect = 0.0
scene.view_settings.view_transform = 'Standard'
bpy.context.view_layer.update()
